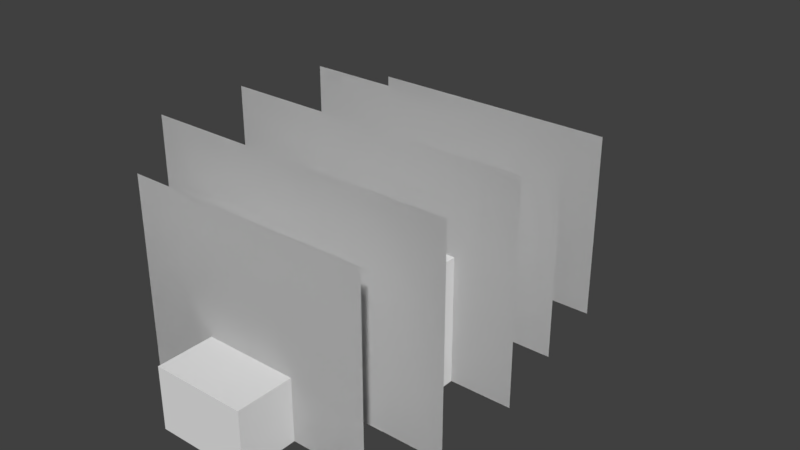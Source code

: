 # Source: silverfish.blend  (saved by Blender 2.78.0; exported with 4.5.12 LTS)
import bpy
from mathutils import Matrix  # noqa: F401  (used for matrix-valued properties, if any)

bpy.ops.wm.read_factory_settings(use_empty=True)
scene = bpy.context.scene
scene.name = 'Scene'

# ---- collections
col_collection_1 = bpy.data.collections.new('Collection 1'); scene.collection.children.link(col_collection_1)

# ---- world
world_world = bpy.data.worlds.new('World'); scene.world = world_world
world_world.color = (0.05088, 0.05088, 0.05088)
world_world.use_sun_shadow = False
world_world.sun_shadow_jitter_overblur = 0.0
world_world.cycles.sampling_method = 'MANUAL'

# ---- meshes
me_plane_011 = bpy.data.meshes.new('Plane.011')
me_plane_011.from_pydata([(-0.8097, -1.002, -0.01205), (0.8097, -1.002, -0.01205), (-0.8097, 0.1891, -0.01205), (0.8097, 0.1891, -0.01205)], [], [(0, 1, 3, 2)])
_uv = me_plane_011.uv_layers.new(name='UVMap')
_uv.uv.foreach_set('vector', [0.6094, 0.4375, 0.4844, 0.4375, 0.4844, 0.625, 0.6094, 0.625])
me_plane_011.use_remesh_preserve_volume = False
me_plane_011.use_remesh_preserve_attributes = False
me_plane_011.use_mirror_vertex_groups = False
me_plane_011.update()
me_plane_010 = bpy.data.meshes.new('Plane.010')
me_plane_010.from_pydata([(-0.7891, -0.9998, 0.003817), (0.7891, -0.9998, 0.003817), (-0.7891, 0.2204, 0.003817), (0.7891, 0.2204, 0.003817)], [], [(0, 1, 3, 2)])
_uv = me_plane_010.uv_layers.new(name='UVMap')
_uv.uv.foreach_set('vector', [0.3281, 0.2188, 0.4531, 0.2188, 0.4531, 0.4062, 0.3281, 0.4062])
me_plane_010.use_remesh_preserve_volume = False
me_plane_010.use_remesh_preserve_attributes = False
me_plane_010.use_mirror_vertex_groups = False
me_plane_010.update()
me_plane_009 = bpy.data.meshes.new('Plane.009')
me_plane_009.from_pydata([(-0.7891, -0.9998, 0.003817), (0.7891, -0.9998, 0.003817), (-0.7891, 0.2204, 0.003817), (0.7891, 0.2204, 0.003817)], [], [(0, 2, 3, 1)])
_uv = me_plane_009.uv_layers.new(name='UVMap')
_uv.uv.foreach_set('vector', [0.3281, 0.2188, 0.3281, 0.4062, 0.4531, 0.4062, 0.4531, 0.2188])
me_plane_009.use_remesh_preserve_volume = False
me_plane_009.use_remesh_preserve_attributes = False
me_plane_009.use_mirror_vertex_groups = False
me_plane_009.update()
me_plane_008 = bpy.data.meshes.new('Plane.008')
me_plane_008.from_pydata([(-0.8097, -1.002, -0.01205), (0.8097, -1.002, -0.01205), (-0.8097, 0.1891, -0.01205), (0.8097, 0.1891, -0.01205)], [], [(0, 2, 3, 1)])
_uv = me_plane_008.uv_layers.new(name='UVMap')
_uv.uv.foreach_set('vector', [0.6094, 0.4375, 0.6094, 0.625, 0.4844, 0.625, 0.4844, 0.4375])
me_plane_008.use_remesh_preserve_volume = False
me_plane_008.use_remesh_preserve_attributes = False
me_plane_008.use_mirror_vertex_groups = False
me_plane_008.update()
me_plane_007 = bpy.data.meshes.new('Plane.007')
me_plane_007.from_pydata([(-0.8896, -1.002, -0.01205), (0.8896, -1.002, -0.01205), (-0.8896, 0.3926, -0.01205), (0.8896, 0.3926, -0.01205)], [], [(0, 2, 3, 1)])
_uv = me_plane_007.uv_layers.new(name='UVMap')
_uv.uv.foreach_set('vector', [0.3281, 0.4062, 0.3281, 0.625, 0.4688, 0.625, 0.4688, 0.4062])
me_plane_007.use_remesh_preserve_volume = False
me_plane_007.use_remesh_preserve_attributes = False
me_plane_007.use_mirror_vertex_groups = False
me_plane_007.update()
me_plane_006 = bpy.data.meshes.new('Plane.006')
me_plane_006.from_pydata([(-0.8896, -1.002, -0.01205), (0.8896, -1.002, -0.01205), (-0.8896, 0.3926, -0.01205), (0.8896, 0.3926, -0.01205)], [], [(0, 1, 3, 2)])
_uv = me_plane_006.uv_layers.new(name='UVMap')
_uv.uv.foreach_set('vector', [0.3281, 0.4062, 0.4688, 0.4062, 0.4688, 0.625, 0.3281, 0.625])
me_plane_006.use_remesh_preserve_volume = False
me_plane_006.use_remesh_preserve_attributes = False
me_plane_006.use_mirror_vertex_groups = False
me_plane_006.update()
me_plane_005 = bpy.data.meshes.new('Plane.005')
me_plane_005.from_pydata([(-1.0, -0.9999, 0.007993), (1.0, -0.9999, 0.007993), (-1.0, 0.3929, 0.007993), (1.0, 0.3929, 0.007993)], [], [(0, 1, 3, 2)])
_uv = me_plane_005.uv_layers.new(name='UVMap')
_uv.uv.foreach_set('vector', [0.5625, 0.6562, 0.7188, 0.6562, 0.7188, 0.875, 0.5625, 0.875])
me_plane_005.use_remesh_preserve_volume = False
me_plane_005.use_remesh_preserve_attributes = False
me_plane_005.use_mirror_vertex_groups = False
me_plane_005.update()
me_plane_004 = bpy.data.meshes.new('Plane.004')
me_plane_004.from_pydata([(-1.0, -0.9999, 0.007993), (1.0, -0.9999, 0.007993), (-1.0, 0.3929, 0.007993), (1.0, 0.3929, 0.007993)], [], [(0, 2, 3, 1)])
_uv = me_plane_004.uv_layers.new(name='UVMap')
_uv.uv.foreach_set('vector', [0.5625, 0.6562, 0.5625, 0.875, 0.7188, 0.875, 0.7188, 0.6562])
me_plane_004.use_remesh_preserve_volume = False
me_plane_004.use_remesh_preserve_attributes = False
me_plane_004.use_mirror_vertex_groups = False
me_plane_004.update()
me_plane_001 = bpy.data.meshes.new('Plane.001')
me_plane_001.from_pydata([(-1.0, -0.9999, 6.748e-12), (1.0, -0.9999, 6.748e-12), (-1.0, 0.3929, -4.583e-08), (1.0, 0.3929, -4.583e-08)], [], [(0, 2, 3, 1)])
_uv = me_plane_001.uv_layers.new(name='UVMap')
_uv.uv.foreach_set('vector', [0.3594, 0.6562, 0.3594, 0.875, 0.5156, 0.875, 0.5156, 0.6562])
me_plane_001.use_remesh_preserve_volume = False
me_plane_001.use_remesh_preserve_attributes = False
me_plane_001.use_mirror_vertex_groups = False
me_plane_001.update()
me_plane = bpy.data.meshes.new('Plane')
me_plane.from_pydata([(-1.0, -0.9999, 6.748e-12), (1.0, -0.9999, 6.748e-12), (-1.0, 0.3929, -4.583e-08), (1.0, 0.3929, -4.583e-08)], [], [(0, 1, 3, 2)])
_uv = me_plane.uv_layers.new(name='UVMap')
_uv.uv.foreach_set('vector', [0.3594, 0.6562, 0.5156, 0.6562, 0.5156, 0.875, 0.3594, 0.875])
me_plane.use_remesh_preserve_volume = False
me_plane.use_remesh_preserve_attributes = False
me_plane.use_mirror_vertex_groups = False
me_plane.update()
me_cube_006 = bpy.data.meshes.new('Cube.006')
me_cube_006.from_pydata([(-1.0, -1.0, -1.0), (-1.0, -1.0, 1.0), (-1.0, 1.0, -1.0), (-1.0, 1.0, 1.0), (1.0, -1.0, -1.0), (1.0, -1.0, 1.0), (1.0, 1.0, -1.0), (1.0, 1.0, 1.0)], [], [(0, 1, 3, 2), (2, 3, 7, 6), (6, 7, 5, 4), (4, 5, 1, 0), (2, 6, 4, 0), (7, 3, 1, 5)])
_uv = me_cube_006.uv_layers.new(name='UVMap')
_uv.uv.foreach_set('vector', [0.2344, 0.7812, 0.2344, 0.8125, 0.2031, 0.8125, 0.2031, 0.7812, 0.2969, 0.7812, 0.2969, 0.8125, 0.2812, 0.8125, 0.2812, 0.7812, 0.2812, 0.7812, 0.2812, 0.8125, 0.25, 0.8125, 0.25, 0.7812, 0.25, 0.7812, 0.25, 0.8125, 0.2344, 0.8125, 0.2344, 0.7812, 0.2656, 0.875, 0.25, 0.875, 0.25, 0.8125, 0.2656, 0.8125, 0.25, 0.875, 0.2344, 0.875, 0.2344, 0.8125, 0.25, 0.8125])
me_cube_006.use_remesh_preserve_volume = False
me_cube_006.use_remesh_preserve_attributes = False
me_cube_006.use_mirror_vertex_groups = False
me_cube_006.update()
me_cube_005 = bpy.data.meshes.new('Cube.005')
me_cube_005.from_pydata([(-1.0, -1.0, -1.0), (-1.0, -1.0, 1.0), (-1.0, 1.0, -1.0), (-1.0, 1.0, 1.0), (1.0, -1.0, -1.0), (1.0, -1.0, 1.0), (1.0, 1.0, -1.0), (1.0, 1.0, 1.0)], [], [(0, 1, 3, 2), (2, 3, 7, 6), (6, 7, 5, 4), (4, 5, 1, 0), (2, 6, 4, 0), (7, 3, 1, 5)])
_uv = me_cube_005.uv_layers.new(name='UVMap')
_uv.uv.foreach_set('vector', [0.2031, 0.9062, 0.2031, 0.9375, 0.1719, 0.9375, 0.1719, 0.9062, 0.2969, 0.9062, 0.2969, 0.9375, 0.2656, 0.9375, 0.2656, 0.9062, 0.2656, 0.9062, 0.2656, 0.9375, 0.2344, 0.9375, 0.2344, 0.9062, 0.2344, 0.9062, 0.2344, 0.9375, 0.2031, 0.9375, 0.2031, 0.9062, 0.2656, 1.0, 0.2344, 1.0, 0.2344, 0.9375, 0.2656, 0.9375, 0.2344, 1.0, 0.2031, 1.0, 0.2031, 0.9375, 0.2344, 0.9375])
me_cube_005.use_remesh_preserve_volume = False
me_cube_005.use_remesh_preserve_attributes = False
me_cube_005.use_mirror_vertex_groups = False
me_cube_005.update()
me_cube_004 = bpy.data.meshes.new('Cube.004')
me_cube_004.from_pydata([(-1.0, -1.0, -1.0), (-1.0, -1.0, 1.0), (-1.0, 1.0, -1.0), (-1.0, 1.0, 1.0), (1.0, -1.0, -1.0), (1.0, -1.0, 1.0), (1.0, 1.0, -1.0), (1.0, 1.0, 1.0)], [], [(0, 1, 3, 2), (2, 3, 7, 6), (6, 7, 5, 4), (4, 5, 1, 0), (2, 6, 4, 0), (7, 3, 1, 5)])
_uv = me_cube_004.uv_layers.new(name='UVMap')
_uv.uv.foreach_set('vector', [0.04688, 0.1562, 0.04688, 0.2188, 0.0, 0.2188, 0.0, 0.1562, 0.1562, 0.1562, 0.1562, 0.2188, 0.125, 0.2188, 0.125, 0.1562, 0.125, 0.1562, 0.125, 0.2188, 0.07812, 0.2188, 0.07812, 0.1562, 0.07812, 0.1562, 0.07812, 0.2188, 0.04688, 0.2188, 0.04688, 0.1562, 0.1094, 0.3125, 0.07812, 0.3125, 0.07812, 0.2188, 0.1094, 0.2188, 0.07812, 0.3125, 0.04688, 0.3125, 0.04688, 0.2188, 0.07812, 0.2188])
me_cube_004.use_remesh_preserve_volume = False
me_cube_004.use_remesh_preserve_attributes = False
me_cube_004.use_mirror_vertex_groups = False
me_cube_004.update()
me_cube_003 = bpy.data.meshes.new('Cube.003')
me_cube_003.from_pydata([(-1.0, -1.0, -1.0), (-1.0, -1.0, 1.0), (-1.0, 1.0, -1.0), (-1.0, 1.0, 1.0), (1.0, -1.0, -1.0), (1.0, -1.0, 1.0), (1.0, 1.0, -1.0), (1.0, 1.0, 1.0)], [], [(0, 1, 3, 2), (2, 3, 7, 6), (6, 7, 5, 4), (4, 5, 1, 0), (2, 6, 4, 0), (7, 3, 1, 5)])
_uv = me_cube_003.uv_layers.new(name='UVMap')
_uv.uv.foreach_set('vector', [0.04688, 0.3125, 0.04688, 0.4062, 0.0, 0.4062, 0.0, 0.3125, 0.1875, 0.3125, 0.1875, 0.4062, 0.1406, 0.4062, 0.1406, 0.3125, 0.1406, 0.3125, 0.1406, 0.4062, 0.09375, 0.4062, 0.09375, 0.3125, 0.09375, 0.3125, 0.09375, 0.4062, 0.04688, 0.4062, 0.04688, 0.3125, 0.1406, 0.5, 0.09375, 0.5, 0.09375, 0.4062, 0.1406, 0.4062, 0.09375, 0.5, 0.04688, 0.5, 0.04688, 0.4062, 0.09375, 0.4062])
me_cube_003.use_remesh_preserve_volume = False
me_cube_003.use_remesh_preserve_attributes = False
me_cube_003.use_mirror_vertex_groups = False
me_cube_003.update()
me_cube_002 = bpy.data.meshes.new('Cube.002')
me_cube_002.from_pydata([(-1.0, -1.0, -1.0), (-1.0, -1.0, 1.0), (-1.0, 1.0, -1.0), (-1.0, 1.0, 1.0), (1.0, -1.0, -1.0), (1.0, -1.0, 1.0), (1.0, 1.0, -1.0), (1.0, 1.0, 1.0)], [], [(0, 1, 3, 2), (2, 3, 7, 6), (6, 7, 5, 4), (4, 5, 1, 0), (2, 6, 4, 0), (7, 3, 1, 5)])
_uv = me_cube_002.uv_layers.new(name='UVMap')
_uv.uv.foreach_set('vector', [0.04688, 0.5, 0.04688, 0.625, 0.0, 0.625, 0.0, 0.5, 0.2812, 0.5, 0.2812, 0.625, 0.1875, 0.625, 0.1875, 0.5, 0.1875, 0.5, 0.1875, 0.625, 0.1406, 0.625, 0.1406, 0.5, 0.1406, 0.5, 0.1406, 0.625, 0.04688, 0.625, 0.04688, 0.5, 0.2344, 0.7188, 0.1406, 0.7188, 0.1406, 0.625, 0.2344, 0.625, 0.1406, 0.7188, 0.04688, 0.7188, 0.04688, 0.625, 0.1406, 0.625])
me_cube_002.use_remesh_preserve_volume = False
me_cube_002.use_remesh_preserve_attributes = False
me_cube_002.use_mirror_vertex_groups = False
me_cube_002.update()
me_cube_001 = bpy.data.meshes.new('Cube.001')
me_cube_001.from_pydata([(-1.0, -1.0, -1.0), (-1.0, -1.0, 1.0), (-1.0, 1.0, -1.0), (-1.0, 1.0, 1.0), (1.0, -1.0, -1.0), (1.0, -1.0, 1.0), (1.0, 1.0, -1.0), (1.0, 1.0, 1.0)], [], [(0, 1, 3, 2), (2, 3, 7, 6), (6, 7, 5, 4), (4, 5, 1, 0), (2, 6, 4, 0), (7, 3, 1, 5)])
_uv = me_cube_001.uv_layers.new(name='UVMap')
_uv.uv.foreach_set('vector', [0.03125, 0.7188, 0.03125, 0.8125, 0.0, 0.8125, 0.0, 0.7188, 0.1875, 0.7188, 0.1875, 0.8125, 0.125, 0.8125, 0.125, 0.7188, 0.125, 0.7188, 0.125, 0.8125, 0.09375, 0.8125, 0.09375, 0.7188, 0.09375, 0.7188, 0.09375, 0.8125, 0.03125, 0.8125, 0.03125, 0.7188, 0.1562, 0.875, 0.09375, 0.875, 0.09375, 0.8125, 0.1562, 0.8125, 0.09375, 0.875, 0.03125, 0.875, 0.03125, 0.8125, 0.09375, 0.8125])
me_cube_001.use_remesh_preserve_volume = False
me_cube_001.use_remesh_preserve_attributes = False
me_cube_001.use_mirror_vertex_groups = False
me_cube_001.update()
me_cube = bpy.data.meshes.new('Cube')
me_cube.from_pydata([(-1.0, -1.0, -1.0), (-1.0, -1.0, 1.0), (-1.0, 1.0, -1.0), (-1.0, 1.0, 1.0), (1.0, -1.0, -1.0), (1.0, -1.0, 1.0), (1.0, 1.0, -1.0), (1.0, 1.0, 1.0)], [], [(0, 1, 3, 2), (2, 3, 7, 6), (6, 7, 5, 4), (4, 5, 1, 0), (2, 6, 4, 0), (7, 3, 1, 5)])
_uv = me_cube.uv_layers.new(name='UVMap')
_uv.uv.foreach_set('vector', [0.03125, 0.875, 0.03125, 0.9375, 0.0, 0.9375, 0.0, 0.875, 0.1562, 0.875, 0.1562, 0.9375, 0.1094, 0.9375, 0.1094, 0.875, 0.1094, 0.875, 0.1094, 0.9375, 0.07812, 0.9375, 0.07812, 0.875, 0.07812, 0.875, 0.07812, 0.9375, 0.03125, 0.9375, 0.03125, 0.875, 0.125, 1.0, 0.07812, 1.0, 0.07812, 0.9375, 0.125, 0.9375, 0.07812, 1.0, 0.03125, 1.0, 0.03125, 0.9375, 0.07812, 0.9375])
me_cube.use_remesh_preserve_volume = False
me_cube.use_remesh_preserve_attributes = False
me_cube.use_mirror_vertex_groups = False
me_cube.update()
arm_armature = bpy.data.armatures.new('Armature')  # bones are not reproduced

# ---- objects
ob_armature = bpy.data.objects.new('Armature', arm_armature)
ob_fur5_1 = bpy.data.objects.new('fur5.1', me_plane_011)
ob_fur1_1 = bpy.data.objects.new('fur1.1', me_plane_010)
ob_fur1_2 = bpy.data.objects.new('fur1.2', me_plane_009)
ob_fur5_2 = bpy.data.objects.new('fur5.2', me_plane_008)
ob_fur4_1 = bpy.data.objects.new('fur4.1', me_plane_007)
ob_fur4_2 = bpy.data.objects.new('fur4.2', me_plane_006)
ob_fur3_1 = bpy.data.objects.new('fur3.1', me_plane_005)
ob_fur3_2 = bpy.data.objects.new('fur3.2', me_plane_004)
ob_fur2_1 = bpy.data.objects.new('fur2.1', me_plane_001)
ob_fur2_2 = bpy.data.objects.new('fur2.2', me_plane)
ob_tail4 = bpy.data.objects.new('tail4', me_cube_006)
ob_tail3 = bpy.data.objects.new('tail3', me_cube_005)
ob_tail2 = bpy.data.objects.new('tail2', me_cube_004)
ob_tail1 = bpy.data.objects.new('tail1', me_cube_003)
ob_body = bpy.data.objects.new('body', me_cube_002)
ob_neck = bpy.data.objects.new('neck', me_cube_001)
ob_head = bpy.data.objects.new('head', me_cube)

# ---- transforms, parenting, visibility, modifiers, constraints
ob_armature.location = (0.0, -0.07698, 0.09395)
ob_armature.rotation_euler = (1.571, 2.22e-16, 2.22e-16)
ob_armature.scale = (0.59, 0.59, 0.59)
ob_armature.show_in_front = True
ob_armature.lineart.crease_threshold = 0.0
ob_fur5_1.parent = ob_armature
ob_fur5_1.matrix_parent_inverse = Matrix(((1.695, 3.763e-16, -3.763e-16, 6.433e-17), (3.763e-16, -7.408e-08, 1.695, -0.1592), (3.763e-16, -1.695, -7.408e-08, -0.1305), (0.0, 0.0, 0.0, 1.0)))
ob_fur5_1.location = (0.0, 1.038, 1.004)
ob_fur5_1.rotation_euler = (1.571, -0.0, 0.0)
ob_fur5_1.lineart.crease_threshold = 0.0
_vg = ob_fur5_1.vertex_groups.new(name='body')
_vg = ob_fur5_1.vertex_groups.new(name='neck')
_vg = ob_fur5_1.vertex_groups.new(name='head')
_vg = ob_fur5_1.vertex_groups.new(name='tail1')
_vg = ob_fur5_1.vertex_groups.new(name='tail2')
_vg.add([0, 1, 2, 3], 1.0, 'REPLACE')
_vg = ob_fur5_1.vertex_groups.new(name='tail3')
_vg = ob_fur5_1.vertex_groups.new(name='tail4')
_m = ob_fur5_1.modifiers.new('Armature', 'ARMATURE')
_m.object = ob_armature
ob_fur1_1.parent = ob_armature
ob_fur1_1.matrix_parent_inverse = Matrix(((1.695, 3.763e-16, -3.763e-16, 6.433e-17), (3.763e-16, -7.408e-08, 1.695, -0.1592), (3.763e-16, -1.695, -7.408e-08, -0.1305), (0.0, 0.0, 0.0, 1.0)))
ob_fur1_1.location = (0.0, -1.022, 1.004)
ob_fur1_1.rotation_euler = (1.571, -0.0, 0.0)
ob_fur1_1.lineart.crease_threshold = 0.0
_vg = ob_fur1_1.vertex_groups.new(name='body')
_vg = ob_fur1_1.vertex_groups.new(name='neck')
_vg.add([0, 1, 2, 3], 1.0, 'REPLACE')
_vg = ob_fur1_1.vertex_groups.new(name='head')
_vg = ob_fur1_1.vertex_groups.new(name='tail1')
_vg = ob_fur1_1.vertex_groups.new(name='tail2')
_vg = ob_fur1_1.vertex_groups.new(name='tail3')
_vg = ob_fur1_1.vertex_groups.new(name='tail4')
_m = ob_fur1_1.modifiers.new('Armature', 'ARMATURE')
_m.object = ob_armature
ob_fur1_2.parent = ob_armature
ob_fur1_2.matrix_parent_inverse = Matrix(((1.695, 3.763e-16, -3.763e-16, 6.433e-17), (3.763e-16, -7.408e-08, 1.695, -0.1592), (3.763e-16, -1.695, -7.408e-08, -0.1305), (0.0, 0.0, 0.0, 1.0)))
ob_fur1_2.location = (0.0, -1.022, 1.004)
ob_fur1_2.rotation_euler = (1.571, -0.0, 0.0)
ob_fur1_2.lineart.crease_threshold = 0.0
_vg = ob_fur1_2.vertex_groups.new(name='body')
_vg = ob_fur1_2.vertex_groups.new(name='neck')
_vg.add([0, 1, 2, 3], 1.0, 'REPLACE')
_vg = ob_fur1_2.vertex_groups.new(name='head')
_vg = ob_fur1_2.vertex_groups.new(name='tail1')
_vg = ob_fur1_2.vertex_groups.new(name='tail2')
_vg = ob_fur1_2.vertex_groups.new(name='tail3')
_vg = ob_fur1_2.vertex_groups.new(name='tail4')
_m = ob_fur1_2.modifiers.new('Armature', 'ARMATURE')
_m.object = ob_armature
ob_fur5_2.parent = ob_armature
ob_fur5_2.matrix_parent_inverse = Matrix(((1.695, 3.763e-16, -3.763e-16, 6.433e-17), (3.763e-16, -7.408e-08, 1.695, -0.1592), (3.763e-16, -1.695, -7.408e-08, -0.1305), (0.0, 0.0, 0.0, 1.0)))
ob_fur5_2.location = (0.0, 1.038, 1.004)
ob_fur5_2.rotation_euler = (1.571, -0.0, 0.0)
ob_fur5_2.lineart.crease_threshold = 0.0
_vg = ob_fur5_2.vertex_groups.new(name='body')
_vg = ob_fur5_2.vertex_groups.new(name='neck')
_vg = ob_fur5_2.vertex_groups.new(name='head')
_vg = ob_fur5_2.vertex_groups.new(name='tail1')
_vg = ob_fur5_2.vertex_groups.new(name='tail2')
_vg.add([0, 1, 2, 3], 1.0, 'REPLACE')
_vg = ob_fur5_2.vertex_groups.new(name='tail3')
_vg = ob_fur5_2.vertex_groups.new(name='tail4')
_m = ob_fur5_2.modifiers.new('Armature', 'ARMATURE')
_m.object = ob_armature
ob_fur4_1.parent = ob_armature
ob_fur4_1.matrix_parent_inverse = Matrix(((1.695, 3.763e-16, -3.763e-16, 6.433e-17), (3.763e-16, -7.408e-08, 1.695, -0.1592), (3.763e-16, -1.695, -7.408e-08, -0.1305), (0.0, 0.0, 0.0, 1.0)))
ob_fur4_1.location = (0.0, 0.4774, 1.004)
ob_fur4_1.rotation_euler = (1.571, -0.0, 0.0)
ob_fur4_1.lineart.crease_threshold = 0.0
_vg = ob_fur4_1.vertex_groups.new(name='body')
_vg = ob_fur4_1.vertex_groups.new(name='neck')
_vg = ob_fur4_1.vertex_groups.new(name='head')
_vg = ob_fur4_1.vertex_groups.new(name='tail1')
_vg.add([0, 1, 2, 3], 1.0, 'REPLACE')
_vg = ob_fur4_1.vertex_groups.new(name='tail2')
_vg = ob_fur4_1.vertex_groups.new(name='tail3')
_vg = ob_fur4_1.vertex_groups.new(name='tail4')
_m = ob_fur4_1.modifiers.new('Armature', 'ARMATURE')
_m.object = ob_armature
ob_fur4_2.parent = ob_armature
ob_fur4_2.matrix_parent_inverse = Matrix(((1.695, 3.763e-16, -3.763e-16, 6.433e-17), (3.763e-16, -7.408e-08, 1.695, -0.1592), (3.763e-16, -1.695, -7.408e-08, -0.1305), (0.0, 0.0, 0.0, 1.0)))
ob_fur4_2.location = (0.0, 0.4774, 1.004)
ob_fur4_2.rotation_euler = (1.571, -0.0, 0.0)
ob_fur4_2.lineart.crease_threshold = 0.0
_vg = ob_fur4_2.vertex_groups.new(name='body')
_vg = ob_fur4_2.vertex_groups.new(name='neck')
_vg = ob_fur4_2.vertex_groups.new(name='head')
_vg = ob_fur4_2.vertex_groups.new(name='tail1')
_vg.add([0, 1, 2, 3], 1.0, 'REPLACE')
_vg = ob_fur4_2.vertex_groups.new(name='tail2')
_vg = ob_fur4_2.vertex_groups.new(name='tail3')
_vg = ob_fur4_2.vertex_groups.new(name='tail4')
_m = ob_fur4_2.modifiers.new('Armature', 'ARMATURE')
_m.object = ob_armature
ob_fur3_1.parent = ob_armature
ob_fur3_1.matrix_parent_inverse = Matrix(((1.695, 3.763e-16, -3.763e-16, 6.433e-17), (3.763e-16, -7.408e-08, 1.695, -0.1592), (3.763e-16, -1.695, -7.408e-08, -0.1305), (0.0, 0.0, 0.0, 1.0)))
ob_fur3_1.location = (0.0, -0.06168, 1.004)
ob_fur3_1.rotation_euler = (1.571, -0.0, 0.0)
ob_fur3_1.lineart.crease_threshold = 0.0
_vg = ob_fur3_1.vertex_groups.new(name='body')
_vg.add([0, 1, 2, 3], 1.0, 'REPLACE')
_vg = ob_fur3_1.vertex_groups.new(name='neck')
_vg = ob_fur3_1.vertex_groups.new(name='head')
_vg = ob_fur3_1.vertex_groups.new(name='tail1')
_vg = ob_fur3_1.vertex_groups.new(name='tail2')
_vg = ob_fur3_1.vertex_groups.new(name='tail3')
_vg = ob_fur3_1.vertex_groups.new(name='tail4')
_m = ob_fur3_1.modifiers.new('Armature', 'ARMATURE')
_m.object = ob_armature
ob_fur3_2.parent = ob_armature
ob_fur3_2.matrix_parent_inverse = Matrix(((1.695, 3.763e-16, -3.763e-16, 6.433e-17), (3.763e-16, -7.408e-08, 1.695, -0.1592), (3.763e-16, -1.695, -7.408e-08, -0.1305), (0.0, 0.0, 0.0, 1.0)))
ob_fur3_2.location = (0.0, -0.06168, 1.004)
ob_fur3_2.rotation_euler = (1.571, -0.0, 0.0)
ob_fur3_2.lineart.crease_threshold = 0.0
_vg = ob_fur3_2.vertex_groups.new(name='body')
_vg.add([0, 1, 2, 3], 1.0, 'REPLACE')
_vg = ob_fur3_2.vertex_groups.new(name='neck')
_vg = ob_fur3_2.vertex_groups.new(name='head')
_vg = ob_fur3_2.vertex_groups.new(name='tail1')
_vg = ob_fur3_2.vertex_groups.new(name='tail2')
_vg = ob_fur3_2.vertex_groups.new(name='tail3')
_vg = ob_fur3_2.vertex_groups.new(name='tail4')
_m = ob_fur3_2.modifiers.new('Armature', 'ARMATURE')
_m.object = ob_armature
ob_fur2_1.parent = ob_armature
ob_fur2_1.matrix_parent_inverse = Matrix(((1.695, 3.763e-16, -3.763e-16, 6.433e-17), (3.763e-16, -7.408e-08, 1.695, -0.1592), (3.763e-16, -1.695, -7.408e-08, -0.1305), (0.0, 0.0, 0.0, 1.0)))
ob_fur2_1.location = (0.0, -0.6696, 1.004)
ob_fur2_1.rotation_euler = (1.571, -0.0, 0.0)
ob_fur2_1.lineart.crease_threshold = 0.0
_vg = ob_fur2_1.vertex_groups.new(name='body')
_vg.add([0, 1, 2, 3], 1.0, 'REPLACE')
_vg = ob_fur2_1.vertex_groups.new(name='neck')
_vg = ob_fur2_1.vertex_groups.new(name='head')
_vg = ob_fur2_1.vertex_groups.new(name='tail1')
_vg = ob_fur2_1.vertex_groups.new(name='tail2')
_vg = ob_fur2_1.vertex_groups.new(name='tail3')
_vg = ob_fur2_1.vertex_groups.new(name='tail4')
_m = ob_fur2_1.modifiers.new('Armature', 'ARMATURE')
_m.object = ob_armature
ob_fur2_2.parent = ob_armature
ob_fur2_2.matrix_parent_inverse = Matrix(((1.695, 3.763e-16, -3.763e-16, 6.433e-17), (3.763e-16, -7.408e-08, 1.695, -0.1592), (3.763e-16, -1.695, -7.408e-08, -0.1305), (0.0, 0.0, 0.0, 1.0)))
ob_fur2_2.location = (0.0, -0.6696, 1.004)
ob_fur2_2.rotation_euler = (1.571, -0.0, 0.0)
ob_fur2_2.lineart.crease_threshold = 0.0
_vg = ob_fur2_2.vertex_groups.new(name='body')
_vg.add([0, 1, 2, 3], 1.0, 'REPLACE')
_vg = ob_fur2_2.vertex_groups.new(name='neck')
_vg = ob_fur2_2.vertex_groups.new(name='head')
_vg = ob_fur2_2.vertex_groups.new(name='tail1')
_vg = ob_fur2_2.vertex_groups.new(name='tail2')
_vg = ob_fur2_2.vertex_groups.new(name='tail3')
_vg = ob_fur2_2.vertex_groups.new(name='tail4')
_m = ob_fur2_2.modifiers.new('Armature', 'ARMATURE')
_m.object = ob_armature
ob_tail4.parent = ob_armature
ob_tail4.matrix_parent_inverse = Matrix(((1.695, 3.763e-16, -3.763e-16, 6.433e-17), (3.763e-16, -7.408e-08, 1.695, -0.1592), (3.763e-16, -1.695, -7.408e-08, -0.1305), (0.0, 0.0, 0.0, 1.0)))
ob_tail4.location = (0.0, 1.586, 0.09214)
ob_tail4.scale = (0.1, 0.2, 0.1)
ob_tail4.lineart.crease_threshold = 0.0
_vg = ob_tail4.vertex_groups.new(name='body')
_vg = ob_tail4.vertex_groups.new(name='neck')
_vg = ob_tail4.vertex_groups.new(name='head')
_vg = ob_tail4.vertex_groups.new(name='tail1')
_vg = ob_tail4.vertex_groups.new(name='tail2')
_vg = ob_tail4.vertex_groups.new(name='tail3')
_vg = ob_tail4.vertex_groups.new(name='tail4')
_vg.add([0, 1, 2, 3, 4, 5, 6, 7], 1.0, 'REPLACE')
_m = ob_tail4.modifiers.new('Armature', 'ARMATURE')
_m.object = ob_armature
ob_tail3.parent = ob_armature
ob_tail3.matrix_parent_inverse = Matrix(((1.695, 3.763e-16, -3.763e-16, 6.433e-17), (3.763e-16, -7.408e-08, 1.695, -0.1592), (3.763e-16, -1.695, -7.408e-08, -0.1305), (0.0, 0.0, 0.0, 1.0)))
ob_tail3.location = (0.0, 1.217, 0.1007)
ob_tail3.scale = (0.2, 0.2, 0.1)
ob_tail3.lineart.crease_threshold = 0.0
_vg = ob_tail3.vertex_groups.new(name='body')
_vg = ob_tail3.vertex_groups.new(name='neck')
_vg = ob_tail3.vertex_groups.new(name='head')
_vg = ob_tail3.vertex_groups.new(name='tail1')
_vg = ob_tail3.vertex_groups.new(name='tail2')
_vg = ob_tail3.vertex_groups.new(name='tail3')
_vg.add([0, 1, 2, 3, 4, 5, 6, 7], 1.0, 'REPLACE')
_vg = ob_tail3.vertex_groups.new(name='tail4')
_m = ob_tail3.modifiers.new('Armature', 'ARMATURE')
_m.object = ob_armature
ob_tail2.parent = ob_armature
ob_tail2.matrix_parent_inverse = Matrix(((1.695, 3.763e-16, -3.763e-16, 6.433e-17), (3.763e-16, -7.408e-08, 1.695, -0.1592), (3.763e-16, -1.695, -7.408e-08, -0.1305), (0.0, 0.0, 0.0, 1.0)))
ob_tail2.location = (0.0, 0.7518, 0.201)
ob_tail2.scale = (0.2, 0.3, 0.2)
ob_tail2.lineart.crease_threshold = 0.0
_vg = ob_tail2.vertex_groups.new(name='body')
_vg = ob_tail2.vertex_groups.new(name='neck')
_vg = ob_tail2.vertex_groups.new(name='head')
_vg = ob_tail2.vertex_groups.new(name='tail1')
_vg = ob_tail2.vertex_groups.new(name='tail2')
_vg.add([0, 1, 2, 3, 4, 5, 6, 7], 1.0, 'REPLACE')
_vg = ob_tail2.vertex_groups.new(name='tail3')
_vg = ob_tail2.vertex_groups.new(name='tail4')
_m = ob_tail2.modifiers.new('Armature', 'ARMATURE')
_m.object = ob_armature
ob_tail1.parent = ob_armature
ob_tail1.matrix_parent_inverse = Matrix(((1.695, 3.763e-16, -3.763e-16, 6.433e-17), (3.763e-16, -7.408e-08, 1.695, -0.1592), (3.763e-16, -1.695, -7.408e-08, -0.1305), (0.0, 0.0, 0.0, 1.0)))
ob_tail1.location = (0.0, 0.1891, 0.3013)
ob_tail1.scale = (0.3, 0.3, 0.3)
ob_tail1.lineart.crease_threshold = 0.0
_vg = ob_tail1.vertex_groups.new(name='body')
_vg = ob_tail1.vertex_groups.new(name='neck')
_vg = ob_tail1.vertex_groups.new(name='head')
_vg = ob_tail1.vertex_groups.new(name='tail1')
_vg.add([0, 1, 2, 3, 4, 5, 6, 7], 1.0, 'REPLACE')
_vg = ob_tail1.vertex_groups.new(name='tail2')
_vg = ob_tail1.vertex_groups.new(name='tail3')
_vg = ob_tail1.vertex_groups.new(name='tail4')
_m = ob_tail1.modifiers.new('Armature', 'ARMATURE')
_m.object = ob_armature
ob_body.parent = ob_armature
ob_body.matrix_parent_inverse = Matrix(((1.695, 3.763e-16, -3.763e-16, 6.433e-17), (3.763e-16, -7.408e-08, 1.695, -0.1592), (3.763e-16, -1.695, -7.408e-08, -0.1305), (0.0, 0.0, 0.0, 1.0)))
ob_body.location = (0.0, -0.3692, 0.4023)
ob_body.scale = (0.6, 0.3, 0.4)
ob_body.lineart.crease_threshold = 0.0
_vg = ob_body.vertex_groups.new(name='body')
_vg.add([0, 1, 2, 3, 4, 5, 6, 7], 1.0, 'REPLACE')
_vg = ob_body.vertex_groups.new(name='neck')
_vg = ob_body.vertex_groups.new(name='head')
_vg = ob_body.vertex_groups.new(name='tail1')
_vg = ob_body.vertex_groups.new(name='tail2')
_vg = ob_body.vertex_groups.new(name='tail3')
_vg = ob_body.vertex_groups.new(name='tail4')
_m = ob_body.modifiers.new('Armature', 'ARMATURE')
_m.object = ob_armature
ob_neck.parent = ob_armature
ob_neck.matrix_parent_inverse = Matrix(((1.695, 3.763e-16, -3.763e-16, 6.433e-17), (3.763e-16, -7.408e-08, 1.695, -0.1592), (3.763e-16, -1.695, -7.408e-08, -0.1305), (0.0, 0.0, 0.0, 1.0)))
ob_neck.location = (0.0, -0.8244, 0.3026)
ob_neck.scale = (0.4, 0.2, 0.3)
ob_neck.lineart.crease_threshold = 0.0
_vg = ob_neck.vertex_groups.new(name='body')
_vg = ob_neck.vertex_groups.new(name='neck')
_vg.add([0, 1, 2, 3, 4, 5, 6, 7], 1.0, 'REPLACE')
_vg = ob_neck.vertex_groups.new(name='head')
_vg = ob_neck.vertex_groups.new(name='tail1')
_vg = ob_neck.vertex_groups.new(name='tail2')
_vg = ob_neck.vertex_groups.new(name='tail3')
_vg = ob_neck.vertex_groups.new(name='tail4')
_m = ob_neck.modifiers.new('Armature', 'ARMATURE')
_m.object = ob_armature
ob_head.parent = ob_armature
ob_head.matrix_parent_inverse = Matrix(((1.695, 3.763e-16, -3.763e-16, 6.433e-17), (3.763e-16, -7.408e-08, 1.695, -0.1592), (3.763e-16, -1.695, -7.408e-08, -0.1305), (0.0, 0.0, 0.0, 1.0)))
ob_head.location = (0.0, -1.19, 0.2032)
ob_head.scale = (0.3, 0.2, 0.2)
ob_head.lineart.crease_threshold = 0.0
_vg = ob_head.vertex_groups.new(name='body')
_vg = ob_head.vertex_groups.new(name='neck')
_vg = ob_head.vertex_groups.new(name='head')
_vg.add([0, 1, 2, 3, 4, 5, 6, 7], 1.0, 'REPLACE')
_vg = ob_head.vertex_groups.new(name='tail1')
_vg = ob_head.vertex_groups.new(name='tail2')
_vg = ob_head.vertex_groups.new(name='tail3')
_vg = ob_head.vertex_groups.new(name='tail4')
_m = ob_head.modifiers.new('Armature', 'ARMATURE')
_m.object = ob_armature

# ---- collection membership
col_collection_1.objects.link(ob_armature)
col_collection_1.objects.link(ob_fur5_1)
col_collection_1.objects.link(ob_fur1_1)
col_collection_1.objects.link(ob_fur1_2)
col_collection_1.objects.link(ob_fur5_2)
col_collection_1.objects.link(ob_fur4_1)
col_collection_1.objects.link(ob_fur4_2)
col_collection_1.objects.link(ob_fur3_1)
col_collection_1.objects.link(ob_fur3_2)
col_collection_1.objects.link(ob_fur2_1)
col_collection_1.objects.link(ob_fur2_2)
col_collection_1.objects.link(ob_tail4)
col_collection_1.objects.link(ob_tail3)
col_collection_1.objects.link(ob_tail2)
col_collection_1.objects.link(ob_tail1)
col_collection_1.objects.link(ob_body)
col_collection_1.objects.link(ob_neck)
col_collection_1.objects.link(ob_head)

# ---- scene / render settings (as saved in the file)
scene.frame_start = 0; scene.frame_end = 20; scene.frame_set(0)
scene.render.engine = 'BLENDER_EEVEE_NEXT'
scene.render.resolution_percentage = 50
scene.render.dither_intensity = 0.0
scene.render.film_transparent = True
scene.cycles.use_denoising = False
scene.cycles.samples = 128
scene.cycles.sampling_pattern = 'TABULATED_SOBOL'
scene.cycles.light_sampling_threshold = 0.0
scene.cycles.use_adaptive_sampling = False
scene.cycles.use_light_tree = False
scene.cycles.blur_glossy = 0.0
scene.cycles.sample_clamp_indirect = 0.0
scene.view_settings.view_transform = 'Standard'
bpy.context.view_layer.update()

# ---- added for rendering (the .blend has no active camera and no usable light): camera, sun
cam_auto = bpy.data.cameras.new('AutoCamera')
cam_auto.lens = 50.0
cam_auto.sensor_width = 36.0
cam_auto.clip_end = 1000.0
ob_auto_camera = bpy.data.objects.new('AutoCamera', cam_auto)
scene.collection.objects.link(ob_auto_camera)
ob_auto_camera.location = (3.70804, -4.25206, 3.66104)
ob_auto_camera.rotation_euler = (1.09748, -7.21219e-08, 0.694738)
scene.camera = ob_auto_camera
light_auto_sun = bpy.data.lights.new('AutoSun', 'SUN')
light_auto_sun.energy = 3.0
light_auto_sun.angle = 0.0523599
ob_auto_sun = bpy.data.objects.new('AutoSun', light_auto_sun)
scene.collection.objects.link(ob_auto_sun)
ob_auto_sun.rotation_euler = (0.872665, 0.174533, 0.523599)
bpy.context.view_layer.update()
